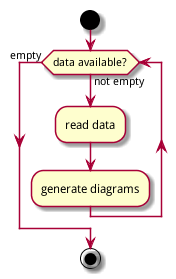

The diagram above was rendered by PlantUML. Its source (embedded in the PNG):
@startuml
start
while (data available?) is (not empty)
  :read data;
  :generate diagrams;
end while (empty)
stop
@enduml